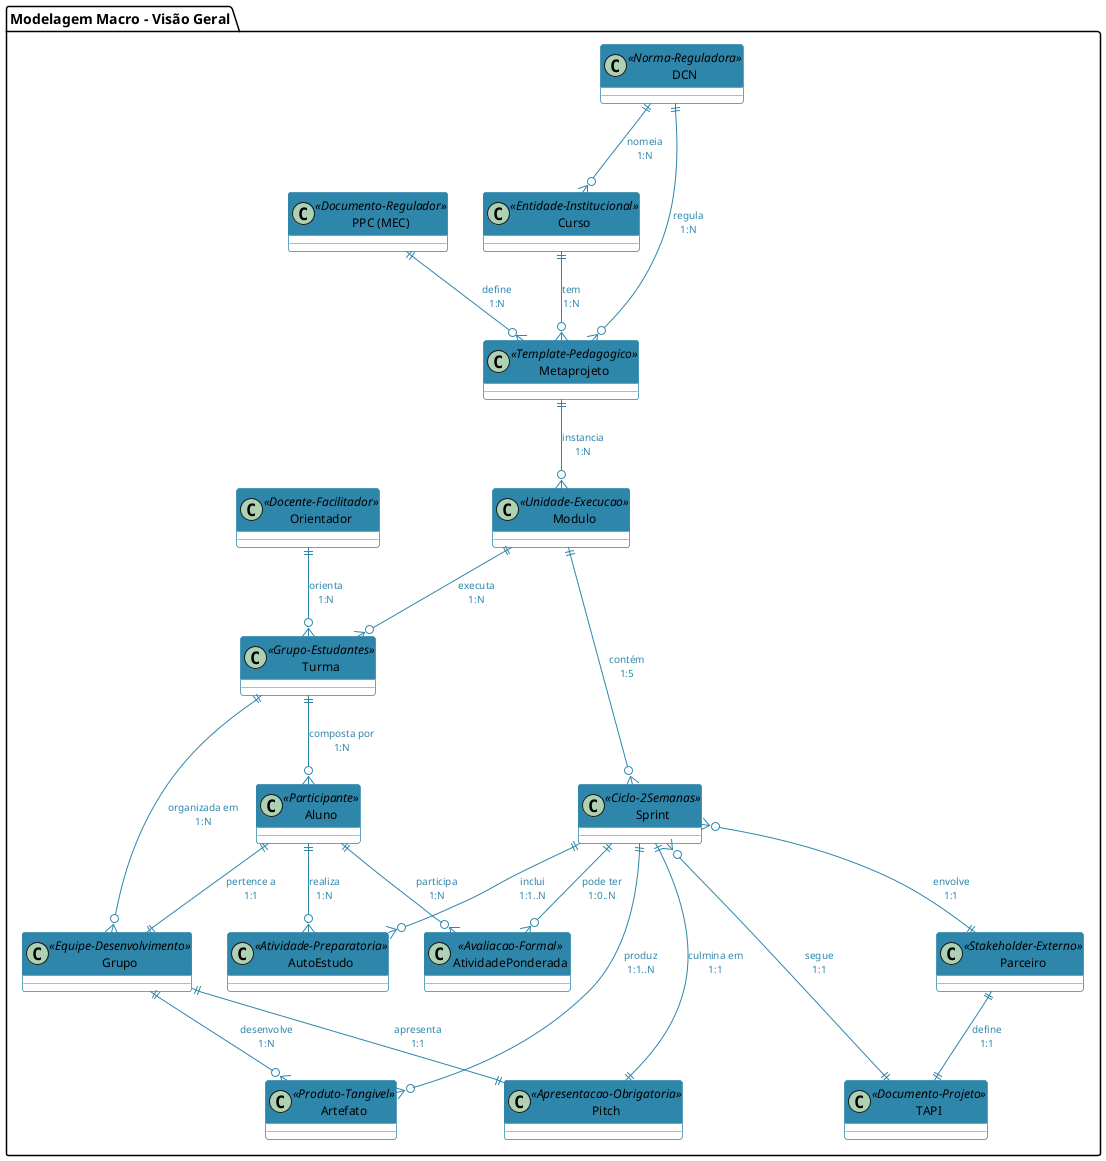

The diagram above was rendered by PlantUML. Its source (embedded in the PNG):
@startuml diagrama_macro_simplificado
!define PRIMARY_COLOR #2E86AB
!define SECONDARY_COLOR #A23B72
!define ACCENT_COLOR #F18F01
!define SUCCESS_COLOR #C73E1D

skinparam class {
    BackgroundColor WHITE
    BorderColor PRIMARY_COLOR
    HeaderBackgroundColor PRIMARY_COLOR
    HeaderFontColor WHITE
    FontSize 12
}

skinparam arrow {
    Color PRIMARY_COLOR
    FontColor PRIMARY_COLOR
    FontSize 10
}

package "Modelagem Macro - Visão Geral" {

    class DCN <<Norma-Reguladora>>
    class "PPC (MEC)" as PPC <<Documento-Regulador>>
    class Curso <<Entidade-Institucional>>
    class Metaprojeto <<Template-Pedagogico>>
    class Modulo <<Unidade-Execucao>>
    class Sprint <<Ciclo-2Semanas>>
    class Turma <<Grupo-Estudantes>>
    class Aluno <<Participante>>
    class Grupo <<Equipe-Desenvolvimento>>
    class Orientador <<Docente-Facilitador>>
    class Parceiro <<Stakeholder-Externo>>
    class TAPI <<Documento-Projeto>>
    class Artefato <<Produto-Tangivel>>
    class Pitch <<Apresentacao-Obrigatoria>>
    class AutoEstudo <<Atividade-Preparatoria>>
    class AtividadePonderada <<Avaliacao-Formal>>
}

' Relacionamentos hierárquicos principais
DCN ||--o{ Curso : "nomeia\n1:N"
DCN ||--o{ Metaprojeto : "regula\n1:N"
PPC ||--o{ Metaprojeto : "define\n1:N"
Curso ||--o{ Metaprojeto : "tem\n1:N"
Metaprojeto ||--o{ Modulo : "instancia\n1:N"

' Estrutura operacional
Modulo ||--o{ Sprint : "contém\n1:5"
Modulo ||--o{ Turma : "executa\n1:N"
Turma ||--o{ Aluno : "composta por\n1:N"
Turma ||--o{ Grupo : "organizada em\n1:N"
Aluno ||--|| Grupo : "pertence a\n1:1"
Orientador ||--o{ Turma : "orienta\n1:N"

' Contexto do problema
Sprint }o--|| Parceiro : "envolve\n1:1"
Sprint }o--|| TAPI : "segue\n1:1"
Parceiro ||--|| TAPI : "define\n1:1"

' Produtos da Sprint
Sprint ||--o{ Artefato : "produz\n1:1..N"
Sprint ||--|| Pitch : "culmina em\n1:1"
Sprint ||--o{ AutoEstudo : "inclui\n1:1..N"
Sprint ||--o{ AtividadePonderada : "pode ter\n1:0..N"

' Responsabilidades
Grupo ||--o{ Artefato : "desenvolve\n1:N"
Grupo ||--|| Pitch : "apresenta\n1:1"
Aluno ||--o{ AutoEstudo : "realiza\n1:N"
Aluno ||--o{ AtividadePonderada : "participa\n1:N"


@enduml